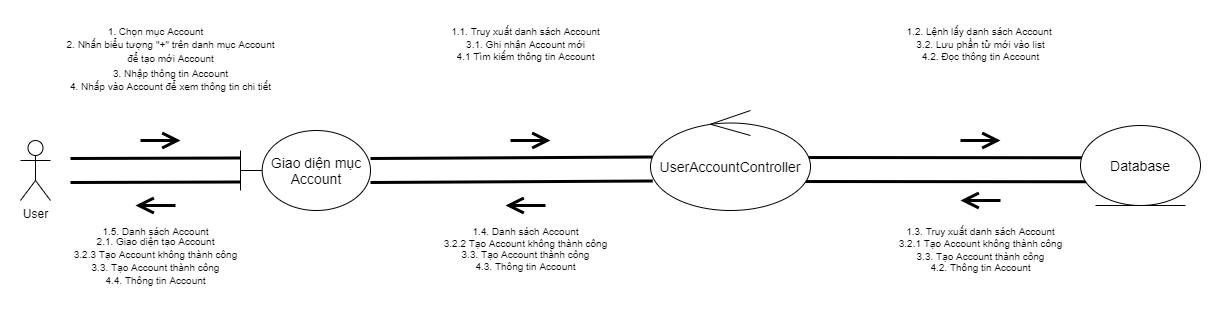

The diagram above was exported from draw.io. Its source (the exported page's mxGraphModel, read from the mxfile embedded in the PNG):
<mxGraphModel dx="1422" dy="697" grid="1" gridSize="10" guides="1" tooltips="1" connect="1" arrows="1" fold="1" page="1" pageScale="1" pageWidth="827" pageHeight="1169" math="0" shadow="0">
  <root>
    <mxCell id="0" />
    <mxCell id="1" parent="0" />
    <mxCell id="OPhxLzBtAoUlRq81EFPO-1" value="User" style="shape=umlActor;verticalLabelPosition=bottom;verticalAlign=top;html=1;outlineConnect=0;" parent="1" vertex="1">
      <mxGeometry x="20" y="340" width="30" height="60" as="geometry" />
    </mxCell>
    <mxCell id="OPhxLzBtAoUlRq81EFPO-2" value="&lt;font style=&quot;font-size: 14px&quot;&gt;Giao diện mục Account&lt;/font&gt;" style="shape=umlBoundary;whiteSpace=wrap;html=1;strokeWidth=1;" parent="1" vertex="1">
      <mxGeometry x="240" y="330" width="130" height="80" as="geometry" />
    </mxCell>
    <mxCell id="OPhxLzBtAoUlRq81EFPO-5" value="" style="shape=link;html=1;rounded=0;width=22;strokeWidth=3;" parent="1" edge="1">
      <mxGeometry relative="1" as="geometry">
        <mxPoint x="70" y="370" as="sourcePoint" />
        <mxPoint x="240" y="369.5" as="targetPoint" />
      </mxGeometry>
    </mxCell>
    <mxCell id="OPhxLzBtAoUlRq81EFPO-7" value="" style="shape=link;html=1;rounded=0;width=22;strokeWidth=3;entryX=0.013;entryY=0.585;entryDx=0;entryDy=0;entryPerimeter=0;" parent="1" target="OPhxLzBtAoUlRq81EFPO-3" edge="1">
      <mxGeometry relative="1" as="geometry">
        <mxPoint x="370" y="370" as="sourcePoint" />
        <mxPoint x="540" y="369.5" as="targetPoint" />
      </mxGeometry>
    </mxCell>
    <mxCell id="OPhxLzBtAoUlRq81EFPO-8" value="" style="shape=link;html=1;rounded=0;width=22;strokeWidth=3;entryX=0.013;entryY=0.585;entryDx=0;entryDy=0;entryPerimeter=0;" parent="1" edge="1">
      <mxGeometry relative="1" as="geometry">
        <mxPoint x="780" y="369" as="sourcePoint" />
        <mxPoint x="1092.08" y="369.25" as="targetPoint" />
      </mxGeometry>
    </mxCell>
    <mxCell id="OPhxLzBtAoUlRq81EFPO-3" value="&lt;font style=&quot;font-size: 14px&quot;&gt;UserAccountController&lt;/font&gt;" style="ellipse;shape=umlControl;whiteSpace=wrap;html=1;strokeWidth=1;" parent="1" vertex="1">
      <mxGeometry x="650" y="310" width="160" height="100" as="geometry" />
    </mxCell>
    <mxCell id="OPhxLzBtAoUlRq81EFPO-4" value="&lt;font style=&quot;font-size: 14px&quot;&gt;Database&lt;/font&gt;" style="ellipse;shape=umlEntity;whiteSpace=wrap;html=1;strokeWidth=1;" parent="1" vertex="1">
      <mxGeometry x="1080" y="325" width="120" height="80" as="geometry" />
    </mxCell>
    <mxCell id="OPhxLzBtAoUlRq81EFPO-10" value="" style="endArrow=open;endFill=1;endSize=12;html=1;strokeWidth=3;" parent="1" edge="1">
      <mxGeometry width="160" relative="1" as="geometry">
        <mxPoint x="140" y="340" as="sourcePoint" />
        <mxPoint x="180" y="340" as="targetPoint" />
      </mxGeometry>
    </mxCell>
    <mxCell id="OPhxLzBtAoUlRq81EFPO-11" value="" style="endArrow=open;endFill=1;endSize=12;html=1;strokeWidth=3;" parent="1" edge="1">
      <mxGeometry width="160" relative="1" as="geometry">
        <mxPoint x="510" y="340" as="sourcePoint" />
        <mxPoint x="550" y="340" as="targetPoint" />
      </mxGeometry>
    </mxCell>
    <mxCell id="OPhxLzBtAoUlRq81EFPO-12" value="" style="endArrow=open;endFill=1;endSize=12;html=1;strokeWidth=3;" parent="1" edge="1">
      <mxGeometry width="160" relative="1" as="geometry">
        <mxPoint x="960" y="340" as="sourcePoint" />
        <mxPoint x="1000" y="340" as="targetPoint" />
      </mxGeometry>
    </mxCell>
    <mxCell id="OPhxLzBtAoUlRq81EFPO-13" value="&lt;font style=&quot;font-size: 10px&quot;&gt;1. Chọn mục Account&lt;/font&gt;" style="text;html=1;align=center;verticalAlign=middle;resizable=0;points=[];autosize=1;" parent="1" vertex="1">
      <mxGeometry x="100" y="220" width="110" height="20" as="geometry" />
    </mxCell>
    <mxCell id="OPhxLzBtAoUlRq81EFPO-14" value="&lt;font style=&quot;font-size: 10px&quot;&gt;1.1. Truy xuất danh sách Account&lt;/font&gt;" style="text;html=1;align=center;verticalAlign=middle;resizable=0;points=[];autosize=1;" parent="1" vertex="1">
      <mxGeometry x="445" y="220" width="160" height="20" as="geometry" />
    </mxCell>
    <mxCell id="OPhxLzBtAoUlRq81EFPO-15" value="&lt;font style=&quot;font-size: 10px&quot;&gt;1.2. Lệnh lấy danh sách Account&amp;nbsp;&lt;/font&gt;" style="text;html=1;align=center;verticalAlign=middle;resizable=0;points=[];autosize=1;" parent="1" vertex="1">
      <mxGeometry x="900" y="220" width="160" height="20" as="geometry" />
    </mxCell>
    <mxCell id="OPhxLzBtAoUlRq81EFPO-17" value="" style="endArrow=open;endFill=1;endSize=12;html=1;strokeWidth=3;" parent="1" edge="1">
      <mxGeometry width="160" relative="1" as="geometry">
        <mxPoint x="1000" y="400" as="sourcePoint" />
        <mxPoint x="960" y="400" as="targetPoint" />
      </mxGeometry>
    </mxCell>
    <mxCell id="OPhxLzBtAoUlRq81EFPO-18" value="&lt;font style=&quot;font-size: 10px&quot;&gt;1.3. Truy xuất danh sách Account&lt;/font&gt;" style="text;html=1;align=center;verticalAlign=middle;resizable=0;points=[];autosize=1;" parent="1" vertex="1">
      <mxGeometry x="900" y="420" width="160" height="20" as="geometry" />
    </mxCell>
    <mxCell id="OPhxLzBtAoUlRq81EFPO-19" value="&lt;font style=&quot;font-size: 10px&quot;&gt;1.4. Danh sách Account&lt;/font&gt;" style="text;html=1;align=center;verticalAlign=middle;resizable=0;points=[];autosize=1;" parent="1" vertex="1">
      <mxGeometry x="465" y="420" width="120" height="20" as="geometry" />
    </mxCell>
    <mxCell id="OPhxLzBtAoUlRq81EFPO-20" value="&lt;font style=&quot;font-size: 10px&quot;&gt;1.5. Danh sách Account&lt;/font&gt;" style="text;html=1;align=center;verticalAlign=middle;resizable=0;points=[];autosize=1;" parent="1" vertex="1">
      <mxGeometry x="95" y="420" width="120" height="20" as="geometry" />
    </mxCell>
    <mxCell id="OPhxLzBtAoUlRq81EFPO-21" value="&lt;font style=&quot;font-size: 10px&quot;&gt;2. Nhấn biểu tượng &quot;+&quot; trên danh mục Account&lt;br&gt;để tạo mới Account&lt;br&gt;&lt;/font&gt;" style="text;html=1;align=center;verticalAlign=middle;resizable=0;points=[];autosize=1;" parent="1" vertex="1">
      <mxGeometry x="60" y="230" width="220" height="40" as="geometry" />
    </mxCell>
    <mxCell id="OPhxLzBtAoUlRq81EFPO-22" value="&lt;font style=&quot;font-size: 10px&quot;&gt;2.1. Giao diện tạo Account&lt;/font&gt;" style="text;html=1;align=center;verticalAlign=middle;resizable=0;points=[];autosize=1;" parent="1" vertex="1">
      <mxGeometry x="90" y="430" width="130" height="20" as="geometry" />
    </mxCell>
    <mxCell id="OPhxLzBtAoUlRq81EFPO-23" value="" style="endArrow=open;endFill=1;endSize=12;html=1;strokeWidth=3;" parent="1" edge="1">
      <mxGeometry width="160" relative="1" as="geometry">
        <mxPoint x="545" y="405" as="sourcePoint" />
        <mxPoint x="505" y="405" as="targetPoint" />
      </mxGeometry>
    </mxCell>
    <mxCell id="OPhxLzBtAoUlRq81EFPO-24" value="" style="endArrow=open;endFill=1;endSize=12;html=1;strokeWidth=3;" parent="1" edge="1">
      <mxGeometry width="160" relative="1" as="geometry">
        <mxPoint x="175" y="405" as="sourcePoint" />
        <mxPoint x="135" y="405" as="targetPoint" />
      </mxGeometry>
    </mxCell>
    <mxCell id="OPhxLzBtAoUlRq81EFPO-25" value="&lt;font style=&quot;font-size: 10px&quot;&gt;3. Nhập thông tin Account&lt;/font&gt;" style="text;html=1;align=center;verticalAlign=middle;resizable=0;points=[];autosize=1;" parent="1" vertex="1">
      <mxGeometry x="105" y="262" width="130" height="20" as="geometry" />
    </mxCell>
    <mxCell id="OPhxLzBtAoUlRq81EFPO-26" value="&lt;font style=&quot;font-size: 10px&quot;&gt;3.1. Ghi nhận Account mới&lt;/font&gt;" style="text;html=1;align=center;verticalAlign=middle;resizable=0;points=[];autosize=1;" parent="1" vertex="1">
      <mxGeometry x="460" y="233" width="130" height="20" as="geometry" />
    </mxCell>
    <mxCell id="OPhxLzBtAoUlRq81EFPO-27" value="&lt;font style=&quot;font-size: 10px&quot;&gt;3.2. Lưu phần tử mới vào list&lt;/font&gt;" style="text;html=1;align=center;verticalAlign=middle;resizable=0;points=[];autosize=1;" parent="1" vertex="1">
      <mxGeometry x="910" y="233" width="140" height="20" as="geometry" />
    </mxCell>
    <mxCell id="OPhxLzBtAoUlRq81EFPO-28" value="&lt;font style=&quot;font-size: 10px&quot;&gt;3.2.1 Tạo Account không thành công&lt;/font&gt;" style="text;html=1;align=center;verticalAlign=middle;resizable=0;points=[];autosize=1;" parent="1" vertex="1">
      <mxGeometry x="890" y="432" width="180" height="20" as="geometry" />
    </mxCell>
    <mxCell id="OPhxLzBtAoUlRq81EFPO-29" value="&lt;font style=&quot;font-size: 10px&quot;&gt;3.2.2 Tạo Account không thành công&lt;/font&gt;" style="text;html=1;align=center;verticalAlign=middle;resizable=0;points=[];autosize=1;" parent="1" vertex="1">
      <mxGeometry x="435" y="432" width="180" height="20" as="geometry" />
    </mxCell>
    <mxCell id="OPhxLzBtAoUlRq81EFPO-30" value="&lt;font style=&quot;font-size: 10px&quot;&gt;3.2.3 Tạo Account không thành công&lt;/font&gt;" style="text;html=1;align=center;verticalAlign=middle;resizable=0;points=[];autosize=1;" parent="1" vertex="1">
      <mxGeometry x="65" y="443" width="180" height="20" as="geometry" />
    </mxCell>
    <mxCell id="OPhxLzBtAoUlRq81EFPO-31" value="&lt;font style=&quot;font-size: 10px&quot;&gt;3.3. Tạo Account thành công&lt;/font&gt;" style="text;html=1;align=center;verticalAlign=middle;resizable=0;points=[];autosize=1;" parent="1" vertex="1">
      <mxGeometry x="910" y="445" width="140" height="20" as="geometry" />
    </mxCell>
    <mxCell id="OPhxLzBtAoUlRq81EFPO-32" value="&lt;font style=&quot;font-size: 10px&quot;&gt;3.3. Tạo Account thành công&lt;/font&gt;" style="text;html=1;align=center;verticalAlign=middle;resizable=0;points=[];autosize=1;" parent="1" vertex="1">
      <mxGeometry x="455" y="443" width="140" height="20" as="geometry" />
    </mxCell>
    <mxCell id="OPhxLzBtAoUlRq81EFPO-33" value="&lt;font style=&quot;font-size: 10px&quot;&gt;3.3. Tạo Account thành công&lt;/font&gt;" style="text;html=1;align=center;verticalAlign=middle;resizable=0;points=[];autosize=1;" parent="1" vertex="1">
      <mxGeometry x="85" y="456" width="140" height="20" as="geometry" />
    </mxCell>
    <mxCell id="OPhxLzBtAoUlRq81EFPO-34" value="&lt;font style=&quot;font-size: 10px&quot;&gt;4. Nhấp vào Account để xem thông tin chi tiết&lt;/font&gt;" style="text;html=1;align=center;verticalAlign=middle;resizable=0;points=[];autosize=1;" parent="1" vertex="1">
      <mxGeometry x="60" y="275" width="220" height="20" as="geometry" />
    </mxCell>
    <mxCell id="OPhxLzBtAoUlRq81EFPO-35" value="&lt;font style=&quot;font-size: 10px&quot;&gt;4.1 Tìm kiếm thông tin Account&lt;/font&gt;" style="text;html=1;align=center;verticalAlign=middle;resizable=0;points=[];autosize=1;" parent="1" vertex="1">
      <mxGeometry x="450" y="245" width="150" height="20" as="geometry" />
    </mxCell>
    <mxCell id="OPhxLzBtAoUlRq81EFPO-36" value="&lt;font style=&quot;font-size: 10px&quot;&gt;4.2. Đọc thông tin Account&lt;/font&gt;" style="text;html=1;align=center;verticalAlign=middle;resizable=0;points=[];autosize=1;" parent="1" vertex="1">
      <mxGeometry x="915" y="245" width="130" height="20" as="geometry" />
    </mxCell>
    <mxCell id="OPhxLzBtAoUlRq81EFPO-37" value="&lt;font style=&quot;font-size: 10px&quot;&gt;4.2. Thông tin Account&lt;/font&gt;" style="text;html=1;align=center;verticalAlign=middle;resizable=0;points=[];autosize=1;" parent="1" vertex="1">
      <mxGeometry x="925" y="456" width="110" height="20" as="geometry" />
    </mxCell>
    <mxCell id="OPhxLzBtAoUlRq81EFPO-38" value="&lt;font style=&quot;font-size: 10px&quot;&gt;4.3. Thông tin Account&lt;/font&gt;" style="text;html=1;align=center;verticalAlign=middle;resizable=0;points=[];autosize=1;" parent="1" vertex="1">
      <mxGeometry x="470" y="455" width="110" height="20" as="geometry" />
    </mxCell>
    <mxCell id="OPhxLzBtAoUlRq81EFPO-39" value="&lt;font style=&quot;font-size: 10px&quot;&gt;4.4. Thông tin Account&lt;/font&gt;" style="text;html=1;align=center;verticalAlign=middle;resizable=0;points=[];autosize=1;" parent="1" vertex="1">
      <mxGeometry x="100" y="469" width="110" height="20" as="geometry" />
    </mxCell>
  </root>
</mxGraphModel>